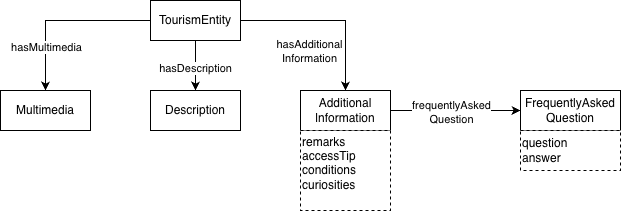

The diagram above was exported from draw.io. Its source (the exported page's mxGraphModel, read from the mxfile embedded in the PNG):
<mxGraphModel dx="1268" dy="706" grid="1" gridSize="10" guides="1" tooltips="1" connect="1" arrows="1" fold="1" page="1" pageScale="1" pageWidth="1169" pageHeight="827" math="0" shadow="0">
  <root>
    <mxCell id="0" />
    <mxCell id="1" parent="0" />
    <mxCell id="9yXKEimf8DpXQCUBb_eg-6" edge="1" parent="1" source="9yXKEimf8DpXQCUBb_eg-1" style="edgeStyle=orthogonalEdgeStyle;rounded=0;orthogonalLoop=1;jettySize=auto;html=1;exitX=1;exitY=0.5;exitDx=0;exitDy=0;entryX=0.5;entryY=0;entryDx=0;entryDy=0;" target="9yXKEimf8DpXQCUBb_eg-3">
      <mxGeometry relative="1" as="geometry">
        <Array as="points">
          <mxPoint x="655" y="180" />
        </Array>
      </mxGeometry>
    </mxCell>
    <mxCell id="9yXKEimf8DpXQCUBb_eg-8" connectable="0" parent="9yXKEimf8DpXQCUBb_eg-6" style="edgeLabel;html=1;align=center;verticalAlign=middle;resizable=0;points=[];" value="hasAdditional&lt;div&gt;Information&lt;/div&gt;" vertex="1">
      <mxGeometry relative="1" x="-0.3784" as="geometry">
        <mxPoint x="14" y="30" as="offset" />
      </mxGeometry>
    </mxCell>
    <mxCell id="9yXKEimf8DpXQCUBb_eg-13" edge="1" parent="1" source="9yXKEimf8DpXQCUBb_eg-1" style="edgeStyle=orthogonalEdgeStyle;rounded=0;orthogonalLoop=1;jettySize=auto;html=1;exitX=0;exitY=0.5;exitDx=0;exitDy=0;" target="9yXKEimf8DpXQCUBb_eg-5">
      <mxGeometry relative="1" as="geometry" />
    </mxCell>
    <mxCell id="9yXKEimf8DpXQCUBb_eg-14" connectable="0" parent="9yXKEimf8DpXQCUBb_eg-13" style="edgeLabel;html=1;align=center;verticalAlign=middle;resizable=0;points=[];" value="hasMultimedia" vertex="1">
      <mxGeometry relative="1" x="0.4971" as="geometry">
        <mxPoint as="offset" />
      </mxGeometry>
    </mxCell>
    <mxCell id="9yXKEimf8DpXQCUBb_eg-1" parent="1" style="rounded=0;whiteSpace=wrap;html=1;snapToPoint=1;points=[[0.1,0],[0.2,0],[0.3,0],[0.4,0],[0.5,0],[0.6,0],[0.7,0],[0.8,0],[0.9,0],[0,0.1],[0,0.3],[0,0.5],[0,0.7],[0,0.9],[0.1,1],[0.2,1],[0.3,1],[0.4,1],[0.5,1],[0.6,1],[0.7,1],[0.8,1],[0.9,1],[1,0.1],[1,0.3],[1,0.5],[1,0.7],[1,0.9]];" value="TourismEntity" vertex="1">
      <mxGeometry height="40" width="90" x="460" y="160" as="geometry" />
    </mxCell>
    <mxCell id="9yXKEimf8DpXQCUBb_eg-3" parent="1" style="rounded=0;whiteSpace=wrap;html=1;snapToPoint=1;points=[[0.1,0],[0.2,0],[0.3,0],[0.4,0],[0.5,0],[0.6,0],[0.7,0],[0.8,0],[0.9,0],[0,0.1],[0,0.3],[0,0.5],[0,0.7],[0,0.9],[0.1,1],[0.2,1],[0.3,1],[0.4,1],[0.5,1],[0.6,1],[0.7,1],[0.8,1],[0.9,1],[1,0.1],[1,0.3],[1,0.5],[1,0.7],[1,0.9]];" value="Additional&lt;div&gt;lnformation&lt;/div&gt;" vertex="1">
      <mxGeometry height="40" width="90" x="610" y="250" as="geometry" />
    </mxCell>
    <mxCell id="9yXKEimf8DpXQCUBb_eg-4" parent="1" style="rounded=0;whiteSpace=wrap;html=1;snapToPoint=1;points=[[0.1,0],[0.2,0],[0.3,0],[0.4,0],[0.5,0],[0.6,0],[0.7,0],[0.8,0],[0.9,0],[0,0.1],[0,0.3],[0,0.5],[0,0.7],[0,0.9],[0.1,1],[0.2,1],[0.3,1],[0.4,1],[0.5,1],[0.6,1],[0.7,1],[0.8,1],[0.9,1],[1,0.1],[1,0.3],[1,0.5],[1,0.7],[1,0.9]];" value="Description" vertex="1">
      <mxGeometry height="40" width="90" x="460" y="250" as="geometry" />
    </mxCell>
    <mxCell id="9yXKEimf8DpXQCUBb_eg-5" parent="1" style="rounded=0;whiteSpace=wrap;html=1;snapToPoint=1;points=[[0.1,0],[0.2,0],[0.3,0],[0.4,0],[0.5,0],[0.6,0],[0.7,0],[0.8,0],[0.9,0],[0,0.1],[0,0.3],[0,0.5],[0,0.7],[0,0.9],[0.1,1],[0.2,1],[0.3,1],[0.4,1],[0.5,1],[0.6,1],[0.7,1],[0.8,1],[0.9,1],[1,0.1],[1,0.3],[1,0.5],[1,0.7],[1,0.9]];" value="Multimedia" vertex="1">
      <mxGeometry height="40" width="90" x="310" y="250" as="geometry" />
    </mxCell>
    <mxCell id="9yXKEimf8DpXQCUBb_eg-11" edge="1" parent="1" source="9yXKEimf8DpXQCUBb_eg-1" style="endArrow=classic;html=1;rounded=0;exitX=0.5;exitY=1;exitDx=0;exitDy=0;" target="9yXKEimf8DpXQCUBb_eg-4" value="">
      <mxGeometry height="50" relative="1" width="50" as="geometry">
        <mxPoint x="560" y="390" as="sourcePoint" />
        <mxPoint x="610" y="340" as="targetPoint" />
      </mxGeometry>
    </mxCell>
    <mxCell id="9yXKEimf8DpXQCUBb_eg-12" connectable="0" parent="9yXKEimf8DpXQCUBb_eg-11" style="edgeLabel;html=1;align=center;verticalAlign=middle;resizable=0;points=[];" value="hasDescription" vertex="1">
      <mxGeometry relative="1" x="0.08" y="-1" as="geometry">
        <mxPoint as="offset" />
      </mxGeometry>
    </mxCell>
    <mxCell id="nGo9oEzi7CCIUKIVxLm--1" parent="1" style="rounded=0;whiteSpace=wrap;html=1;snapToPoint=1;points=[[0.1,0],[0.2,0],[0.3,0],[0.4,0],[0.5,0],[0.6,0],[0.7,0],[0.8,0],[0.9,0],[0,0.1],[0,0.3],[0,0.5],[0,0.7],[0,0.9],[0.1,1],[0.2,1],[0.3,1],[0.4,1],[0.5,1],[0.6,1],[0.7,1],[0.8,1],[0.9,1],[1,0.1],[1,0.3],[1,0.5],[1,0.7],[1,0.9]];dashed=1;align=left;" value="remarks&lt;div&gt;accessTip&lt;/div&gt;&lt;div&gt;conditions&lt;/div&gt;&lt;div&gt;curiosities&lt;/div&gt;&lt;div&gt;&lt;br&gt;&lt;/div&gt;" vertex="1">
      <mxGeometry height="80" width="90" x="610" y="290" as="geometry" />
    </mxCell>
    <mxCell id="nGo9oEzi7CCIUKIVxLm--2" parent="1" style="rounded=0;whiteSpace=wrap;html=1;snapToPoint=1;points=[[0.1,0],[0.2,0],[0.3,0],[0.4,0],[0.5,0],[0.6,0],[0.7,0],[0.8,0],[0.9,0],[0,0.1],[0,0.3],[0,0.5],[0,0.7],[0,0.9],[0.1,1],[0.2,1],[0.3,1],[0.4,1],[0.5,1],[0.6,1],[0.7,1],[0.8,1],[0.9,1],[1,0.1],[1,0.3],[1,0.5],[1,0.7],[1,0.9]];" value="FrequentlyAsked&lt;div&gt;Question&lt;/div&gt;" vertex="1">
      <mxGeometry height="40" width="100" x="830" y="250" as="geometry" />
    </mxCell>
    <mxCell id="nGo9oEzi7CCIUKIVxLm--3" edge="1" parent="1" style="endArrow=classic;html=1;rounded=0;" target="nGo9oEzi7CCIUKIVxLm--2" value="">
      <mxGeometry height="50" relative="1" width="50" as="geometry">
        <mxPoint x="700" y="270" as="sourcePoint" />
        <mxPoint x="750" y="220" as="targetPoint" />
      </mxGeometry>
    </mxCell>
    <mxCell id="nGo9oEzi7CCIUKIVxLm--5" connectable="0" parent="nGo9oEzi7CCIUKIVxLm--3" style="edgeLabel;html=1;align=center;verticalAlign=middle;resizable=0;points=[];" value="frequentlyAsked&lt;div&gt;Question&lt;/div&gt;" vertex="1">
      <mxGeometry relative="1" x="-0.0769" y="-1" as="geometry">
        <mxPoint as="offset" />
      </mxGeometry>
    </mxCell>
    <mxCell id="nGo9oEzi7CCIUKIVxLm--4" parent="1" style="rounded=0;whiteSpace=wrap;html=1;snapToPoint=1;points=[[0.1,0],[0.2,0],[0.3,0],[0.4,0],[0.5,0],[0.6,0],[0.7,0],[0.8,0],[0.9,0],[0,0.1],[0,0.3],[0,0.5],[0,0.7],[0,0.9],[0.1,1],[0.2,1],[0.3,1],[0.4,1],[0.5,1],[0.6,1],[0.7,1],[0.8,1],[0.9,1],[1,0.1],[1,0.3],[1,0.5],[1,0.7],[1,0.9]];dashed=1;align=left;" value="&lt;div&gt;question&lt;/div&gt;&lt;div&gt;answer&lt;/div&gt;" vertex="1">
      <mxGeometry height="40" width="100" x="830" y="290" as="geometry" />
    </mxCell>
  </root>
</mxGraphModel>